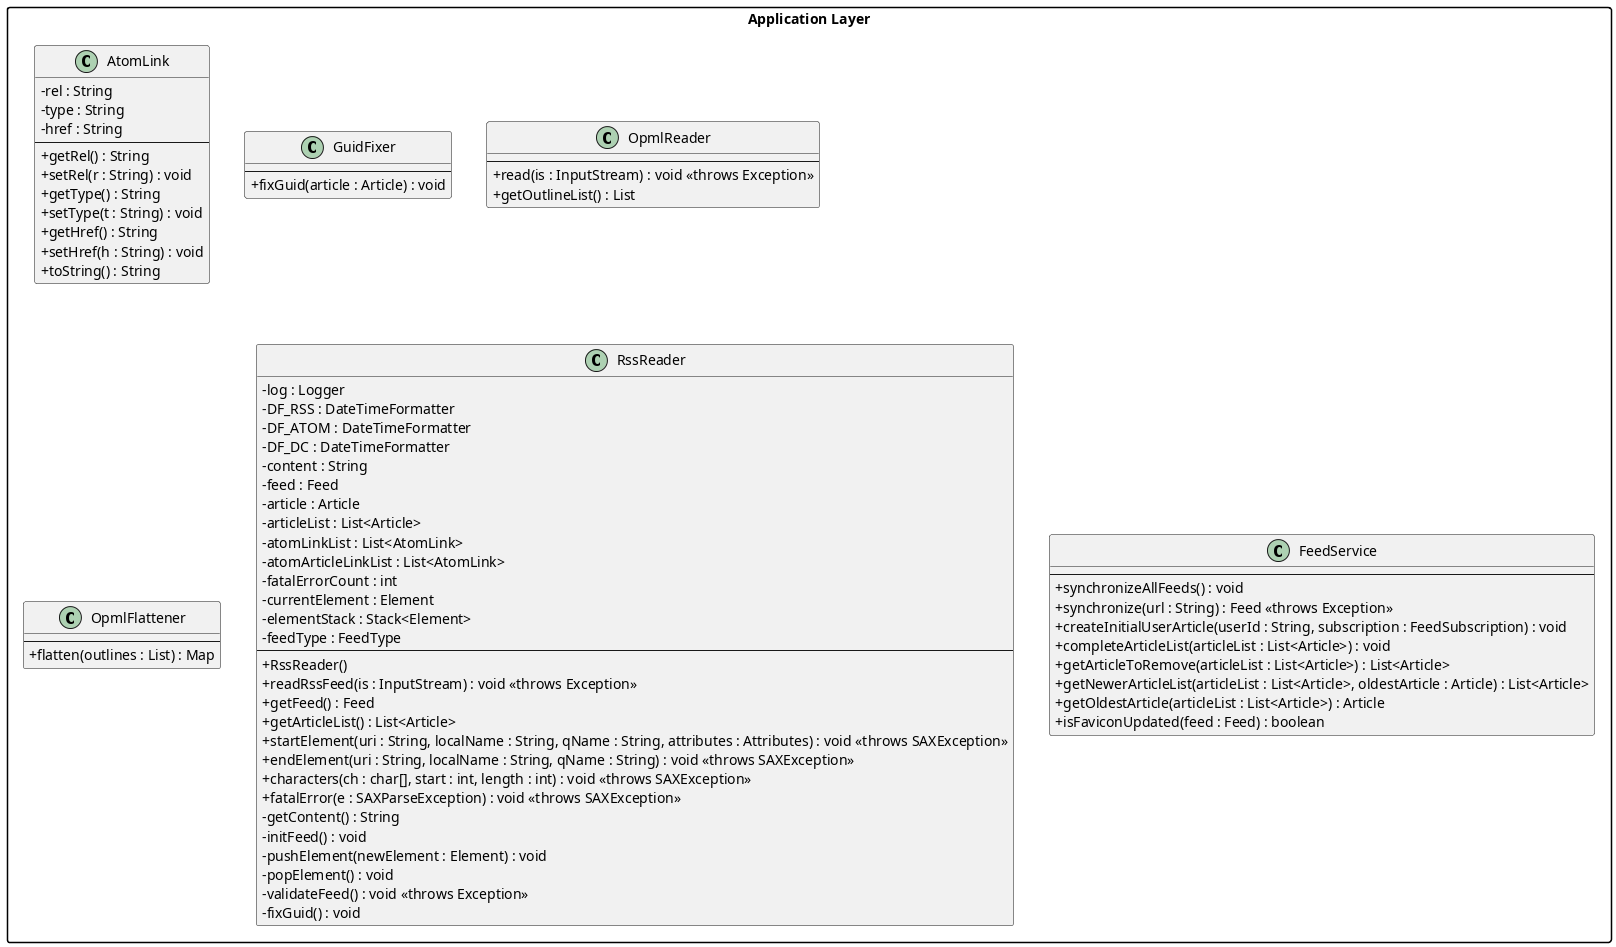

The diagram above was rendered by PlantUML. Its source (embedded in the PNG):
@startuml ApplicationLayer
skinparam classAttributeIconSize 0
skinparam shadowing false
skinparam packageStyle rectangle

package "Application Layer" {

  class AtomLink {
    - rel : String
    - type : String
    - href : String
    --
    + getRel() : String
    + setRel(r : String) : void
    + getType() : String
    + setType(t : String) : void
    + getHref() : String
    + setHref(h : String) : void
    + toString() : String
  }

  class GuidFixer {
    --
    + fixGuid(article : Article) : void
  }

  class OpmlReader {
    --
    + read(is : InputStream) : void <<throws Exception>>
    + getOutlineList() : List
  }

  class OpmlFlattener {
    --
    + flatten(outlines : List) : Map
  }

  class RssReader {
    - log : Logger
    - DF_RSS : DateTimeFormatter
    - DF_ATOM : DateTimeFormatter
    - DF_DC : DateTimeFormatter
    - content : String
    - feed : Feed
    - article : Article
    - articleList : List<Article>
    - atomLinkList : List<AtomLink>
    - atomArticleLinkList : List<AtomLink>
    - fatalErrorCount : int
    - currentElement : Element
    - elementStack : Stack<Element>
    - feedType : FeedType
    --
    + RssReader()
    + readRssFeed(is : InputStream) : void <<throws Exception>>
    + getFeed() : Feed
    + getArticleList() : List<Article>
    + startElement(uri : String, localName : String, qName : String, attributes : Attributes) : void <<throws SAXException>>
    + endElement(uri : String, localName : String, qName : String) : void <<throws SAXException>>
    + characters(ch : char[], start : int, length : int) : void <<throws SAXException>>
    + fatalError(e : SAXParseException) : void <<throws SAXException>>
    - getContent() : String
    - initFeed() : void
    - pushElement(newElement : Element) : void
    - popElement() : void
    - validateFeed() : void <<throws Exception>>
    - fixGuid() : void
  }

  class FeedService {
    --
    + synchronizeAllFeeds() : void
    + synchronize(url : String) : Feed <<throws Exception>>
    + createInitialUserArticle(userId : String, subscription : FeedSubscription) : void
    + completeArticleList(articleList : List<Article>) : void
    + getArticleToRemove(articleList : List<Article>) : List<Article>
    + getNewerArticleList(articleList : List<Article>, oldestArticle : Article) : List<Article>
    + getOldestArticle(articleList : List<Article>) : Article
    + isFaviconUpdated(feed : Feed) : boolean
  }
}

@enduml